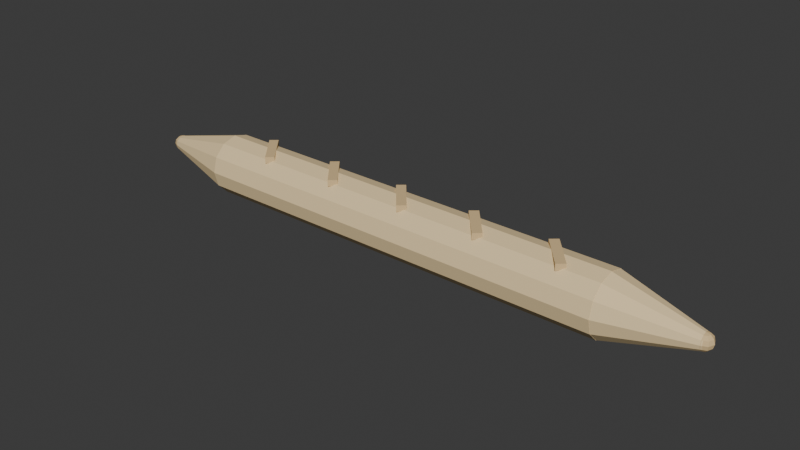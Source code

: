 # Source: Baguette_Club.blend  (saved by Blender 5.2.44; exported with 4.5.12 LTS)
import bpy
from mathutils import Matrix  # noqa: F401  (used for matrix-valued properties, if any)

bpy.ops.wm.read_factory_settings(use_empty=True)
scene = bpy.context.scene
scene.name = 'Baguette_Club'

# ---- materials (node trees are filled in below, after node groups)
mat_w_baguette = bpy.data.materials.new('W_baguette')
mat_w_baguette.diffuse_color = (0.88, 0.68, 0.38, 1.0)
mat_w_baguette.roughness = 0.75
mat_w_baguette_dk = bpy.data.materials.new('W_baguette_dk')
mat_w_baguette_dk.diffuse_color = (0.74, 0.54, 0.28, 1.0)
mat_w_baguette_dk.roughness = 0.75

# ---- material node trees
mat_w_baguette.use_nodes = True; mat_w_baguette.node_tree.nodes.clear()
_N = mat_w_baguette.node_tree.nodes; _L = mat_w_baguette.node_tree.links
n0 = _N.new('ShaderNodeBsdfPrincipled'); n0.name = 'Principled BSDF'; n0.location = (-200, 100)
n0.inputs[0].default_value = (0.88, 0.68, 0.38, 1.0)
n0.inputs[2].default_value = 0.75
n0.inputs[10].default_value = 0.005
n0.inputs[13].default_value = 0.2
n1 = _N.new('ShaderNodeOutputMaterial'); n1.name = 'Material Output'; n1.location = (200, 100)
_L.new(n0.outputs[0], n1.inputs[0])
n1.is_active_output = True
mat_w_baguette_dk.use_nodes = True; mat_w_baguette_dk.node_tree.nodes.clear()
_N = mat_w_baguette_dk.node_tree.nodes; _L = mat_w_baguette_dk.node_tree.links
n0 = _N.new('ShaderNodeBsdfPrincipled'); n0.name = 'Principled BSDF'; n0.location = (-200, 100)
n0.inputs[0].default_value = (0.74, 0.54, 0.28, 1.0)
n0.inputs[2].default_value = 0.75
n0.inputs[10].default_value = 0.005
n0.inputs[13].default_value = 0.2
n1 = _N.new('ShaderNodeOutputMaterial'); n1.name = 'Material Output'; n1.location = (200, 100)
_L.new(n0.outputs[0], n1.inputs[0])
n1.is_active_output = True

# ---- world
world_world = bpy.data.worlds.new('World'); scene.world = world_world
world_world.use_nodes = True; world_world.node_tree.nodes.clear()
_N = world_world.node_tree.nodes; _L = world_world.node_tree.links
n0 = _N.new('ShaderNodeOutputWorld'); n0.name = 'World Output'; n0.location = (200, 100)
n1 = _N.new('ShaderNodeBackground'); n1.name = 'Background'; n1.location = (-200, 100)
n1.inputs[0].default_value = (0.05088, 0.05088, 0.05088, 1.0)
_L.new(n1.outputs[0], n0.inputs[0])
n0.is_active_output = True
world_world.color = (0.05088, 0.05088, 0.05088)
world_world.sun_shadow_jitter_overblur = 0.0

# ---- meshes
me_cylinder_019 = bpy.data.meshes.new('Cylinder.019')
me_cylinder_019.from_pydata([(-1.525, 0.215, 0.215), (1.525, 0.215, 0.215), (-1.525, 0.1862, 0.1075), (1.525, 0.1862, 0.1075), (-1.525, 0.1075, 0.0288), (1.525, 0.1075, 0.0288), (-1.525, 0.0, 5.96e-08), (1.525, 0.0, -5.96e-08), (-1.525, -0.1075, 0.0288), (1.525, -0.1075, 0.0288), (-1.525, -0.1862, 0.1075), (1.525, -0.1862, 0.1075), (-1.525, -0.215, 0.215), (1.525, -0.215, 0.215), (-1.525, -0.1862, 0.3225), (1.525, -0.1862, 0.3225), (-1.525, -0.1075, 0.4012), (1.525, -0.1075, 0.4012), (-1.525, 0.0, 0.43), (1.525, 0.0, 0.43), (-1.525, 0.1075, 0.4012), (1.525, 0.1075, 0.4012), (-1.525, 0.1862, 0.3225), (1.525, 0.1862, 0.3225), (-1.52, 0.215, 0.215), (-2.12, 0.055, 0.215), (-1.52, 0.1862, 0.3225), (-2.12, 0.04763, 0.2425), (-1.52, 0.1075, 0.4012), (-2.12, 0.0275, 0.2626), (-1.52, 0.0, 0.43), (-2.12, 0.0, 0.27), (-1.52, -0.1075, 0.4012), (-2.12, -0.0275, 0.2626), (-1.52, -0.1862, 0.3225), (-2.12, -0.04763, 0.2425), (-1.52, -0.215, 0.215), (-2.12, -0.055, 0.215), (-1.52, -0.1862, 0.1075), (-2.12, -0.04763, 0.1875), (-1.52, -0.1075, 0.0288), (-2.12, -0.0275, 0.1674), (-1.52, 0.0, 1.49e-08), (-2.12, 0.0, 0.16), (-1.52, 0.1075, 0.0288), (-2.12, 0.0275, 0.1674), (-1.52, 0.1862, 0.1075), (-2.12, 0.04763, 0.1875), (-2.11, 0.0, 0.273), (-2.11, 0.029, 0.2652), (-2.11, 0.05023, 0.244), (-2.11, 0.058, 0.215), (-2.11, 0.05023, 0.186), (-2.11, 0.029, 0.1648), (-2.11, 0.0, 0.157), (-2.089, 0.02051, 0.2652), (-2.074, 0.03552, 0.244), (-2.069, 0.04101, 0.215), (-2.074, 0.03552, 0.186), (-2.089, 0.02051, 0.1648), (-2.081, 0.0, 0.2652), (-2.06, 0.0, 0.244), (-2.052, 0.0, 0.215), (-2.06, 0.0, 0.186), (-2.081, 0.0, 0.1648), (-2.089, -0.02051, 0.2652), (-2.074, -0.03552, 0.244), (-2.069, -0.04101, 0.215), (-2.074, -0.03552, 0.186), (-2.089, -0.02051, 0.1648), (-2.11, -0.029, 0.2652), (-2.11, -0.05023, 0.244), (-2.11, -0.058, 0.215), (-2.11, -0.05023, 0.186), (-2.11, -0.029, 0.1648), (-2.131, -0.02051, 0.2652), (-2.146, -0.03552, 0.244), (-2.151, -0.04101, 0.215), (-2.146, -0.03552, 0.186), (-2.131, -0.02051, 0.1648), (-2.139, 0.0, 0.2652), (-2.16, 0.0, 0.244), (-2.168, 0.0, 0.215), (-2.16, 0.0, 0.186), (-2.139, 0.0, 0.1648), (-2.131, 0.02051, 0.2652), (-2.146, 0.03552, 0.244), (-2.151, 0.04101, 0.215), (-2.146, 0.03552, 0.186), (-2.131, 0.02051, 0.1648), (1.52, 0.215, 0.215), (2.12, 0.055, 0.215), (1.52, 0.1862, 0.1075), (2.12, 0.04763, 0.1875), (1.52, 0.1075, 0.0288), (2.12, 0.0275, 0.1674), (1.52, 0.0, 1.49e-08), (2.12, 0.0, 0.16), (1.52, -0.1075, 0.0288), (2.12, -0.0275, 0.1674), (1.52, -0.1862, 0.1075), (2.12, -0.04763, 0.1875), (1.52, -0.215, 0.215), (2.12, -0.055, 0.215), (1.52, -0.1862, 0.3225), (2.12, -0.04763, 0.2425), (1.52, -0.1075, 0.4012), (2.12, -0.0275, 0.2626), (1.52, 0.0, 0.43), (2.12, 0.0, 0.27), (1.52, 0.1075, 0.4012), (2.12, 0.0275, 0.2626), (1.52, 0.1862, 0.3225), (2.12, 0.04763, 0.2425), (2.11, 0.0, 0.273), (2.11, 0.029, 0.2652), (2.11, 0.05023, 0.244), (2.11, 0.058, 0.215), (2.11, 0.05023, 0.186), (2.11, 0.029, 0.1648), (2.11, 0.0, 0.157), (2.131, 0.02051, 0.2652), (2.146, 0.03552, 0.244), (2.151, 0.04101, 0.215), (2.146, 0.03552, 0.186), (2.131, 0.02051, 0.1648), (2.139, 0.0, 0.2652), (2.16, 0.0, 0.244), (2.168, 0.0, 0.215), (2.16, 0.0, 0.186), (2.139, 0.0, 0.1648), (2.131, -0.02051, 0.2652), (2.146, -0.03552, 0.244), (2.151, -0.04101, 0.215), (2.146, -0.03552, 0.186), (2.131, -0.02051, 0.1648), (2.11, -0.029, 0.2652), (2.11, -0.05023, 0.244), (2.11, -0.058, 0.215), (2.11, -0.05023, 0.186), (2.11, -0.029, 0.1648), (2.089, -0.02051, 0.2652), (2.074, -0.03552, 0.244), (2.069, -0.04101, 0.215), (2.074, -0.03552, 0.186), (2.089, -0.02051, 0.1648), (2.081, 0.0, 0.2652), (2.06, 0.0, 0.244), (2.052, 0.0, 0.215), (2.06, 0.0, 0.186), (2.081, 0.0, 0.1648), (2.089, 0.02051, 0.2652), (2.074, 0.03552, 0.244), (2.069, 0.04101, 0.215), (2.074, 0.03552, 0.186), (2.089, 0.02051, 0.1648), (-1.078, -0.1358, 0.3885), (-1.078, -0.1358, 0.4335), (-1.271, 0.09402, 0.3885), (-1.271, 0.09402, 0.4335), (-1.029, -0.09402, 0.3885), (-1.029, -0.09402, 0.4335), (-1.222, 0.1358, 0.3885), (-1.222, 0.1358, 0.4335), (-0.4985, -0.1358, 0.3885), (-0.4985, -0.1358, 0.4335), (-0.6913, 0.09402, 0.3885), (-0.6913, 0.09402, 0.4335), (-0.4487, -0.09402, 0.3885), (-0.4487, -0.09402, 0.4335), (-0.6415, 0.1358, 0.3885), (-0.6415, 0.1358, 0.4335), (0.08152, -0.1358, 0.3885), (0.08152, -0.1358, 0.4335), (-0.1113, 0.09402, 0.3885), (-0.1113, 0.09402, 0.4335), (0.1313, -0.09402, 0.3885), (0.1313, -0.09402, 0.4335), (-0.06152, 0.1358, 0.3885), (-0.06152, 0.1358, 0.4335), (0.6615, -0.1358, 0.3885), (0.6615, -0.1358, 0.4335), (0.4687, 0.09402, 0.3885), (0.4687, 0.09402, 0.4335), (0.7113, -0.09402, 0.3885), (0.7113, -0.09402, 0.4335), (0.5185, 0.1358, 0.3885), (0.5185, 0.1358, 0.4335), (1.242, -0.1358, 0.3885), (1.242, -0.1358, 0.4335), (1.049, 0.09402, 0.3885), (1.049, 0.09402, 0.4335), (1.291, -0.09402, 0.3885), (1.291, -0.09402, 0.4335), (1.098, 0.1358, 0.3885), (1.098, 0.1358, 0.4335)], [], [(0, 1, 3, 2), (2, 3, 5, 4), (4, 5, 7, 6), (6, 7, 9, 8), (8, 9, 11, 10), (10, 11, 13, 12), (12, 13, 15, 14), (14, 15, 17, 16), (16, 17, 19, 18), (18, 19, 21, 20), (3, 1, 23, 21, 19, 17, 15, 13, 11, 9, 7, 5), (20, 21, 23, 22), (22, 23, 1, 0), (0, 2, 4, 6, 8, 10, 12, 14, 16, 18, 20, 22), (24, 25, 27, 26), (26, 27, 29, 28), (28, 29, 31, 30), (30, 31, 33, 32), (32, 33, 35, 34), (34, 35, 37, 36), (36, 37, 39, 38), (38, 39, 41, 40), (40, 41, 43, 42), (42, 43, 45, 44), (27, 25, 47, 45, 43, 41, 39, 37, 35, 33, 31, 29), (44, 45, 47, 46), (46, 47, 25, 24), (24, 26, 28, 30, 32, 34, 36, 38, 40, 42, 44, 46), (54, 53, 59), (52, 51, 57, 58), (50, 49, 55, 56), (53, 52, 58, 59), (51, 50, 56, 57), (49, 48, 55), (56, 55, 60, 61), (59, 58, 63, 64), (57, 56, 61, 62), (55, 48, 60), (54, 59, 64), (58, 57, 62, 63), (64, 63, 68, 69), (62, 61, 66, 67), (60, 48, 65), (54, 64, 69), (63, 62, 67, 68), (61, 60, 65, 66), (69, 68, 73, 74), (67, 66, 71, 72), (65, 48, 70), (54, 69, 74), (68, 67, 72, 73), (66, 65, 70, 71), (74, 73, 78, 79), (72, 71, 76, 77), (70, 48, 75), (54, 74, 79), (73, 72, 77, 78), (71, 70, 75, 76), (79, 78, 83, 84), (77, 76, 81, 82), (75, 48, 80), (54, 79, 84), (78, 77, 82, 83), (76, 75, 80, 81), (82, 81, 86, 87), (80, 48, 85), (54, 84, 89), (83, 82, 87, 88), (81, 80, 85, 86), (84, 83, 88, 89), (85, 48, 49), (54, 89, 53), (88, 87, 51, 52), (86, 85, 49, 50), (89, 88, 52, 53), (87, 86, 50, 51), (90, 91, 93, 92), (92, 93, 95, 94), (94, 95, 97, 96), (96, 97, 99, 98), (98, 99, 101, 100), (100, 101, 103, 102), (102, 103, 105, 104), (104, 105, 107, 106), (106, 107, 109, 108), (108, 109, 111, 110), (93, 91, 113, 111, 109, 107, 105, 103, 101, 99, 97, 95), (110, 111, 113, 112), (112, 113, 91, 90), (90, 92, 94, 96, 98, 100, 102, 104, 106, 108, 110, 112), (117, 116, 122, 123), (115, 114, 121), (120, 119, 125), (118, 117, 123, 124), (116, 115, 121, 122), (119, 118, 124, 125), (120, 125, 130), (124, 123, 128, 129), (122, 121, 126, 127), (125, 124, 129, 130), (123, 122, 127, 128), (121, 114, 126), (120, 130, 135), (129, 128, 133, 134), (127, 126, 131, 132), (130, 129, 134, 135), (128, 127, 132, 133), (126, 114, 131), (134, 133, 138, 139), (132, 131, 136, 137), (135, 134, 139, 140), (133, 132, 137, 138), (131, 114, 136), (120, 135, 140), (137, 136, 141, 142), (140, 139, 144, 145), (138, 137, 142, 143), (136, 114, 141), (120, 140, 145), (139, 138, 143, 144), (145, 144, 149, 150), (143, 142, 147, 148), (141, 114, 146), (120, 145, 150), (144, 143, 148, 149), (142, 141, 146, 147), (150, 149, 154, 155), (148, 147, 152, 153), (146, 114, 151), (120, 150, 155), (149, 148, 153, 154), (147, 146, 151, 152), (155, 154, 118, 119), (153, 152, 116, 117), (151, 114, 115), (120, 155, 119), (154, 153, 117, 118), (152, 151, 115, 116), (156, 157, 159, 158), (158, 159, 163, 162), (162, 163, 161, 160), (160, 161, 157, 156), (158, 162, 160, 156), (163, 159, 157, 161), (164, 165, 167, 166), (166, 167, 171, 170), (170, 171, 169, 168), (168, 169, 165, 164), (166, 170, 168, 164), (171, 167, 165, 169), (172, 173, 175, 174), (174, 175, 179, 178), (178, 179, 177, 176), (176, 177, 173, 172), (174, 178, 176, 172), (179, 175, 173, 177), (180, 181, 183, 182), (182, 183, 187, 186), (186, 187, 185, 184), (184, 185, 181, 180), (182, 186, 184, 180), (187, 183, 181, 185), (188, 189, 191, 190), (190, 191, 195, 194), (194, 195, 193, 192), (192, 193, 189, 188), (190, 194, 192, 188), (195, 191, 189, 193)])
me_cylinder_019.polygons.foreach_set('material_index', [0, 0, 0, 0, 0, 0, 0, 0, 0, 0, 0, 0, 0, 0, 0, 0, 0, 0, 0, 0, 0, 0, 0, 0, 0, 0, 0, 0, 1, 1, 1, 1, 1, 1, 1, 1, 1, 1, 1, 1, 1, 1, 1, 1, 1, 1, 1, 1, 1, 1, 1, 1, 1, 1, 1, 1, 1, 1, 1, 1, 1, 1, 1, 1, 1, 1, 1, 1, 1, 1, 1, 1, 1, 1, 1, 1, 0, 0, 0, 0, 0, 0, 0, 0, 0, 0, 0, 0, 0, 0, 1, 1, 1, 1, 1, 1, 1, 1, 1, 1, 1, 1, 1, 1, 1, 1, 1, 1, 1, 1, 1, 1, 1, 1, 1, 1, 1, 1, 1, 1, 1, 1, 1, 1, 1, 1, 1, 1, 1, 1, 1, 1, 1, 1, 1, 1, 1, 1, 1, 1, 1, 1, 1, 1, 1, 1, 1, 1, 1, 1, 1, 1, 1, 1, 1, 1, 1, 1, 1, 1, 1, 1, 1, 1, 1, 1, 1, 1])
_uv = me_cylinder_019.uv_layers.new(name='UVMap')
_uv.uv.foreach_set('vector', [1.0, 0.5, 1.0, 1.0, 0.9167, 1.0, 0.9167, 0.5, 0.9167, 0.5, 0.9167, 1.0, 0.8333, 1.0, 0.8333, 0.5, 0.8333, 0.5, 0.8333, 1.0, 0.75, 1.0, 0.75, 0.5, 0.75, 0.5, 0.75, 1.0, 0.6667, 1.0, 0.6667, 0.5, 0.6667, 0.5, 0.6667, 1.0, 0.5833, 1.0, 0.5833, 0.5, 0.5833, 0.5, 0.5833, 1.0, 0.5, 1.0, 0.5, 0.5, 0.5, 0.5, 0.5, 1.0, 0.4167, 1.0, 0.4167, 0.5, 0.4167, 0.5, 0.4167, 1.0, 0.3333, 1.0, 0.3333, 0.5, 0.3333, 0.5, 0.3333, 1.0, 0.25, 1.0, 0.25, 0.5, 0.25, 0.5, 0.25, 1.0, 0.1667, 1.0, 0.1667, 0.5, 0.37, 0.4578, 0.25, 0.49, 0.13, 0.4578, 0.04215, 0.37, 0.01, 0.25, 0.04215, 0.13, 0.13, 0.04215, 0.25, 0.01, 0.37, 0.04215, 0.4578, 0.13, 0.49, 0.25, 0.4578, 0.37, 0.1667, 0.5, 0.1667, 1.0, 0.08333, 1.0, 0.08333, 0.5, 0.08333, 0.5, 0.08333, 1.0, 7.451e-08, 1.0, 7.451e-08, 0.5, 0.75, 0.49, 0.87, 0.4578, 0.9578, 0.37, 0.99, 0.25, 0.9578, 0.13, 0.87, 0.04215, 0.75, 0.01, 0.63, 0.04215, 0.5422, 0.13, 0.51, 0.25, 0.5422, 0.37, 0.63, 0.4578, 1.0, 0.5, 1.0, 1.0, 0.9167, 1.0, 0.9167, 0.5, 0.9167, 0.5, 0.9167, 1.0, 0.8333, 1.0, 0.8333, 0.5, 0.8333, 0.5, 0.8333, 1.0, 0.75, 1.0, 0.75, 0.5, 0.75, 0.5, 0.75, 1.0, 0.6667, 1.0, 0.6667, 0.5, 0.6667, 0.5, 0.6667, 1.0, 0.5833, 1.0, 0.5833, 0.5, 0.5833, 0.5, 0.5833, 1.0, 0.5, 1.0, 0.5, 0.5, 0.5, 0.5, 0.5, 1.0, 0.4167, 1.0, 0.4167, 0.5, 0.4167, 0.5, 0.4167, 1.0, 0.3333, 1.0, 0.3333, 0.5, 0.3333, 0.5, 0.3333, 1.0, 0.25, 1.0, 0.25, 0.5, 0.25, 0.5, 0.25, 1.0, 0.1667, 1.0, 0.1667, 0.5, 0.37, 0.4578, 0.25, 0.49, 0.13, 0.4578, 0.04215, 0.37, 0.01, 0.25, 0.04215, 0.13, 0.13, 0.04215, 0.25, 0.01, 0.37, 0.04215, 0.4578, 0.13, 0.49, 0.25, 0.4578, 0.37, 0.1667, 0.5, 0.1667, 1.0, 0.08333, 1.0, 0.08333, 0.5, 0.08333, 0.5, 0.08333, 1.0, 7.451e-08, 1.0, 7.451e-08, 0.5, 0.75, 0.49, 0.87, 0.4578, 0.9578, 0.37, 0.99, 0.25, 0.9578, 0.13, 0.87, 0.04215, 0.75, 0.01, 0.63, 0.04215, 0.5422, 0.13, 0.51, 0.25, 0.5422, 0.37, 0.63, 0.4578, 0.6875, 0.0, 0.75, 0.1667, 0.625, 0.1667, 0.75, 0.3333, 0.75, 0.5, 0.625, 0.5, 0.625, 0.3333, 0.75, 0.6667, 0.75, 0.8333, 0.625, 0.8333, 0.625, 0.6667, 0.75, 0.1667, 0.75, 0.3333, 0.625, 0.3333, 0.625, 0.1667, 0.75, 0.5, 0.75, 0.6667, 0.625, 0.6667, 0.625, 0.5, 0.75, 0.8333, 0.6875, 1.0, 0.625, 0.8333, 0.625, 0.6667, 0.625, 0.8333, 0.5, 0.8333, 0.5, 0.6667, 0.625, 0.1667, 0.625, 0.3333, 0.5, 0.3333, 0.5, 0.1667, 0.625, 0.5, 0.625, 0.6667, 0.5, 0.6667, 0.5, 0.5, 0.625, 0.8333, 0.5625, 1.0, 0.5, 0.8333, 0.5625, 0.0, 0.625, 0.1667, 0.5, 0.1667, 0.625, 0.3333, 0.625, 0.5, 0.5, 0.5, 0.5, 0.3333, 0.5, 0.1667, 0.5, 0.3333, 0.375, 0.3333, 0.375, 0.1667, 0.5, 0.5, 0.5, 0.6667, 0.375, 0.6667, 0.375, 0.5, 0.5, 0.8333, 0.4375, 1.0, 0.375, 0.8333, 0.4375, 0.0, 0.5, 0.1667, 0.375, 0.1667, 0.5, 0.3333, 0.5, 0.5, 0.375, 0.5, 0.375, 0.3333, 0.5, 0.6667, 0.5, 0.8333, 0.375, 0.8333, 0.375, 0.6667, 0.375, 0.1667, 0.375, 0.3333, 0.25, 0.3333, 0.25, 0.1667, 0.375, 0.5, 0.375, 0.6667, 0.25, 0.6667, 0.25, 0.5, 0.375, 0.8333, 0.3125, 1.0, 0.25, 0.8333, 0.3125, 0.0, 0.375, 0.1667, 0.25, 0.1667, 0.375, 0.3333, 0.375, 0.5, 0.25, 0.5, 0.25, 0.3333, 0.375, 0.6667, 0.375, 0.8333, 0.25, 0.8333, 0.25, 0.6667, 0.25, 0.1667, 0.25, 0.3333, 0.125, 0.3333, 0.125, 0.1667, 0.25, 0.5, 0.25, 0.6667, 0.125, 0.6667, 0.125, 0.5, 0.25, 0.8333, 0.1875, 1.0, 0.125, 0.8333, 0.1875, 0.0, 0.25, 0.1667, 0.125, 0.1667, 0.25, 0.3333, 0.25, 0.5, 0.125, 0.5, 0.125, 0.3333, 0.25, 0.6667, 0.25, 0.8333, 0.125, 0.8333, 0.125, 0.6667, 0.125, 0.1667, 0.125, 0.3333, 0.0, 0.3333, 0.0, 0.1667, 0.125, 0.5, 0.125, 0.6667, 0.0, 0.6667, 0.0, 0.5, 0.125, 0.8333, 0.0625, 1.0, 0.0, 0.8333, 0.0625, 0.0, 0.125, 0.1667, 0.0, 0.1667, 0.125, 0.3333, 0.125, 0.5, 0.0, 0.5, 0.0, 0.3333, 0.125, 0.6667, 0.125, 0.8333, 0.0, 0.8333, 0.0, 0.6667, 1.0, 0.5, 1.0, 0.6667, 0.875, 0.6667, 0.875, 0.5, 1.0, 0.8333, 0.9375, 1.0, 0.875, 0.8333, 0.9375, 0.0, 1.0, 0.1667, 0.875, 0.1667, 1.0, 0.3333, 1.0, 0.5, 0.875, 0.5, 0.875, 0.3333, 1.0, 0.6667, 1.0, 0.8333, 0.875, 0.8333, 0.875, 0.6667, 1.0, 0.1667, 1.0, 0.3333, 0.875, 0.3333, 0.875, 0.1667, 0.875, 0.8333, 0.8125, 1.0, 0.75, 0.8333, 0.8125, 0.0, 0.875, 0.1667, 0.75, 0.1667, 0.875, 0.3333, 0.875, 0.5, 0.75, 0.5, 0.75, 0.3333, 0.875, 0.6667, 0.875, 0.8333, 0.75, 0.8333, 0.75, 0.6667, 0.875, 0.1667, 0.875, 0.3333, 0.75, 0.3333, 0.75, 0.1667, 0.875, 0.5, 0.875, 0.6667, 0.75, 0.6667, 0.75, 0.5, 1.0, 0.5, 1.0, 1.0, 0.9167, 1.0, 0.9167, 0.5, 0.9167, 0.5, 0.9167, 1.0, 0.8333, 1.0, 0.8333, 0.5, 0.8333, 0.5, 0.8333, 1.0, 0.75, 1.0, 0.75, 0.5, 0.75, 0.5, 0.75, 1.0, 0.6667, 1.0, 0.6667, 0.5, 0.6667, 0.5, 0.6667, 1.0, 0.5833, 1.0, 0.5833, 0.5, 0.5833, 0.5, 0.5833, 1.0, 0.5, 1.0, 0.5, 0.5, 0.5, 0.5, 0.5, 1.0, 0.4167, 1.0, 0.4167, 0.5, 0.4167, 0.5, 0.4167, 1.0, 0.3333, 1.0, 0.3333, 0.5, 0.3333, 0.5, 0.3333, 1.0, 0.25, 1.0, 0.25, 0.5, 0.25, 0.5, 0.25, 1.0, 0.1667, 1.0, 0.1667, 0.5, 0.37, 0.4578, 0.25, 0.49, 0.13, 0.4578, 0.04215, 0.37, 0.01, 0.25, 0.04215, 0.13, 0.13, 0.04215, 0.25, 0.01, 0.37, 0.04215, 0.4578, 0.13, 0.49, 0.25, 0.4578, 0.37, 0.1667, 0.5, 0.1667, 1.0, 0.08333, 1.0, 0.08333, 0.5, 0.08333, 0.5, 0.08333, 1.0, 7.451e-08, 1.0, 7.451e-08, 0.5, 0.75, 0.49, 0.87, 0.4578, 0.9578, 0.37, 0.99, 0.25, 0.9578, 0.13, 0.87, 0.04215, 0.75, 0.01, 0.63, 0.04215, 0.5422, 0.13, 0.51, 0.25, 0.5422, 0.37, 0.63, 0.4578, 0.75, 0.5, 0.75, 0.6667, 0.625, 0.6667, 0.625, 0.5, 0.75, 0.8333, 0.6875, 1.0, 0.625, 0.8333, 0.6875, 0.0, 0.75, 0.1667, 0.625, 0.1667, 0.75, 0.3333, 0.75, 0.5, 0.625, 0.5, 0.625, 0.3333, 0.75, 0.6667, 0.75, 0.8333, 0.625, 0.8333, 0.625, 0.6667, 0.75, 0.1667, 0.75, 0.3333, 0.625, 0.3333, 0.625, 0.1667, 0.5625, 0.0, 0.625, 0.1667, 0.5, 0.1667, 0.625, 0.3333, 0.625, 0.5, 0.5, 0.5, 0.5, 0.3333, 0.625, 0.6667, 0.625, 0.8333, 0.5, 0.8333, 0.5, 0.6667, 0.625, 0.1667, 0.625, 0.3333, 0.5, 0.3333, 0.5, 0.1667, 0.625, 0.5, 0.625, 0.6667, 0.5, 0.6667, 0.5, 0.5, 0.625, 0.8333, 0.5625, 1.0, 0.5, 0.8333, 0.4375, 0.0, 0.5, 0.1667, 0.375, 0.1667, 0.5, 0.3333, 0.5, 0.5, 0.375, 0.5, 0.375, 0.3333, 0.5, 0.6667, 0.5, 0.8333, 0.375, 0.8333, 0.375, 0.6667, 0.5, 0.1667, 0.5, 0.3333, 0.375, 0.3333, 0.375, 0.1667, 0.5, 0.5, 0.5, 0.6667, 0.375, 0.6667, 0.375, 0.5, 0.5, 0.8333, 0.4375, 1.0, 0.375, 0.8333, 0.375, 0.3333, 0.375, 0.5, 0.25, 0.5, 0.25, 0.3333, 0.375, 0.6667, 0.375, 0.8333, 0.25, 0.8333, 0.25, 0.6667, 0.375, 0.1667, 0.375, 0.3333, 0.25, 0.3333, 0.25, 0.1667, 0.375, 0.5, 0.375, 0.6667, 0.25, 0.6667, 0.25, 0.5, 0.375, 0.8333, 0.3125, 1.0, 0.25, 0.8333, 0.3125, 0.0, 0.375, 0.1667, 0.25, 0.1667, 0.25, 0.6667, 0.25, 0.8333, 0.125, 0.8333, 0.125, 0.6667, 0.25, 0.1667, 0.25, 0.3333, 0.125, 0.3333, 0.125, 0.1667, 0.25, 0.5, 0.25, 0.6667, 0.125, 0.6667, 0.125, 0.5, 0.25, 0.8333, 0.1875, 1.0, 0.125, 0.8333, 0.1875, 0.0, 0.25, 0.1667, 0.125, 0.1667, 0.25, 0.3333, 0.25, 0.5, 0.125, 0.5, 0.125, 0.3333, 0.125, 0.1667, 0.125, 0.3333, 0.0, 0.3333, 0.0, 0.1667, 0.125, 0.5, 0.125, 0.6667, 0.0, 0.6667, 0.0, 0.5, 0.125, 0.8333, 0.0625, 1.0, 0.0, 0.8333, 0.0625, 0.0, 0.125, 0.1667, 0.0, 0.1667, 0.125, 0.3333, 0.125, 0.5, 0.0, 0.5, 0.0, 0.3333, 0.125, 0.6667, 0.125, 0.8333, 0.0, 0.8333, 0.0, 0.6667, 1.0, 0.1667, 1.0, 0.3333, 0.875, 0.3333, 0.875, 0.1667, 1.0, 0.5, 1.0, 0.6667, 0.875, 0.6667, 0.875, 0.5, 1.0, 0.8333, 0.9375, 1.0, 0.875, 0.8333, 0.9375, 0.0, 1.0, 0.1667, 0.875, 0.1667, 1.0, 0.3333, 1.0, 0.5, 0.875, 0.5, 0.875, 0.3333, 1.0, 0.6667, 1.0, 0.8333, 0.875, 0.8333, 0.875, 0.6667, 0.875, 0.1667, 0.875, 0.3333, 0.75, 0.3333, 0.75, 0.1667, 0.875, 0.5, 0.875, 0.6667, 0.75, 0.6667, 0.75, 0.5, 0.875, 0.8333, 0.8125, 1.0, 0.75, 0.8333, 0.8125, 0.0, 0.875, 0.1667, 0.75, 0.1667, 0.875, 0.3333, 0.875, 0.5, 0.75, 0.5, 0.75, 0.3333, 0.875, 0.6667, 0.875, 0.8333, 0.75, 0.8333, 0.75, 0.6667, 0.375, 0.0, 0.625, 0.0, 0.625, 0.25, 0.375, 0.25, 0.375, 0.25, 0.625, 0.25, 0.625, 0.5, 0.375, 0.5, 0.375, 0.5, 0.625, 0.5, 0.625, 0.75, 0.375, 0.75, 0.375, 0.75, 0.625, 0.75, 0.625, 1.0, 0.375, 1.0, 0.125, 0.5, 0.375, 0.5, 0.375, 0.75, 0.125, 0.75, 0.625, 0.5, 0.875, 0.5, 0.875, 0.75, 0.625, 0.75, 0.375, 0.0, 0.625, 0.0, 0.625, 0.25, 0.375, 0.25, 0.375, 0.25, 0.625, 0.25, 0.625, 0.5, 0.375, 0.5, 0.375, 0.5, 0.625, 0.5, 0.625, 0.75, 0.375, 0.75, 0.375, 0.75, 0.625, 0.75, 0.625, 1.0, 0.375, 1.0, 0.125, 0.5, 0.375, 0.5, 0.375, 0.75, 0.125, 0.75, 0.625, 0.5, 0.875, 0.5, 0.875, 0.75, 0.625, 0.75, 0.375, 0.0, 0.625, 0.0, 0.625, 0.25, 0.375, 0.25, 0.375, 0.25, 0.625, 0.25, 0.625, 0.5, 0.375, 0.5, 0.375, 0.5, 0.625, 0.5, 0.625, 0.75, 0.375, 0.75, 0.375, 0.75, 0.625, 0.75, 0.625, 1.0, 0.375, 1.0, 0.125, 0.5, 0.375, 0.5, 0.375, 0.75, 0.125, 0.75, 0.625, 0.5, 0.875, 0.5, 0.875, 0.75, 0.625, 0.75, 0.375, 0.0, 0.625, 0.0, 0.625, 0.25, 0.375, 0.25, 0.375, 0.25, 0.625, 0.25, 0.625, 0.5, 0.375, 0.5, 0.375, 0.5, 0.625, 0.5, 0.625, 0.75, 0.375, 0.75, 0.375, 0.75, 0.625, 0.75, 0.625, 1.0, 0.375, 1.0, 0.125, 0.5, 0.375, 0.5, 0.375, 0.75, 0.125, 0.75, 0.625, 0.5, 0.875, 0.5, 0.875, 0.75, 0.625, 0.75, 0.375, 0.0, 0.625, 0.0, 0.625, 0.25, 0.375, 0.25, 0.375, 0.25, 0.625, 0.25, 0.625, 0.5, 0.375, 0.5, 0.375, 0.5, 0.625, 0.5, 0.625, 0.75, 0.375, 0.75, 0.375, 0.75, 0.625, 0.75, 0.625, 1.0, 0.375, 1.0, 0.125, 0.5, 0.375, 0.5, 0.375, 0.75, 0.125, 0.75, 0.625, 0.5, 0.875, 0.5, 0.875, 0.75, 0.625, 0.75])
me_cylinder_019.materials.append(mat_w_baguette)
me_cylinder_019.materials.append(mat_w_baguette_dk)
me_cylinder_019.update()

# ---- objects
ob_baguette_club = bpy.data.objects.new('Baguette_Club', me_cylinder_019)

# ---- transforms, parenting, visibility, modifiers, constraints
ob_baguette_club.location = (0.0, 0.0, 0.0)

# ---- collection membership
scene.collection.objects.link(ob_baguette_club)

# ---- scene / render settings (as saved in the file)
scene.frame_start = 1; scene.frame_end = 250; scene.frame_set(1)
scene.render.engine = 'BLENDER_EEVEE_NEXT'
scene.render.bake_bias = 0.0
scene.render.bake_samples = 0
scene.render.compositor_device = 'GPU'
scene.eevee.use_volume_custom_range = False
scene.eevee.fast_gi_thickness_near = 0.1
scene.eevee.fast_gi_thickness_far = 0.0
scene.eevee.ray_tracing_options.screen_trace_thickness = 0.1
bpy.context.view_layer.update()

# ---- added for rendering (the .blend has no active camera and no usable light): camera, sun
cam_auto = bpy.data.cameras.new('AutoCamera')
cam_auto.lens = 50.0
cam_auto.sensor_width = 36.0
cam_auto.clip_end = 1000.0
ob_auto_camera = bpy.data.objects.new('AutoCamera', cam_auto)
scene.collection.objects.link(ob_auto_camera)
ob_auto_camera.location = (4.05136, -4.86163, 3.45783)
ob_auto_camera.rotation_euler = (1.09748, -7.21219e-08, 0.694738)
scene.camera = ob_auto_camera
light_auto_sun = bpy.data.lights.new('AutoSun', 'SUN')
light_auto_sun.energy = 3.0
light_auto_sun.angle = 0.0523599
ob_auto_sun = bpy.data.objects.new('AutoSun', light_auto_sun)
scene.collection.objects.link(ob_auto_sun)
ob_auto_sun.rotation_euler = (0.872665, 0.174533, 0.523599)
bpy.context.view_layer.update()
